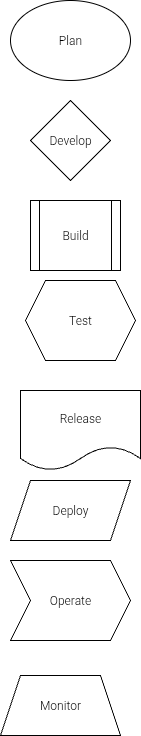

The diagram above was exported from draw.io. Its source (the exported page's mxGraphModel, read from the mxfile embedded in the PNG):
<mxGraphModel dx="154" dy="1798" grid="1" gridSize="10" guides="1" tooltips="1" connect="1" arrows="1" fold="1" page="1" pageScale="1" pageWidth="827" pageHeight="1169" math="0" shadow="0">
  <root>
    <mxCell id="0" />
    <mxCell id="1" parent="0" />
    <mxCell id="fTMEeF0ClWyg2tm_Gzm4-1" value="Plan" style="ellipse;whiteSpace=wrap;html=1;" parent="1" vertex="1">
      <mxGeometry x="215" y="-90" width="120" height="80" as="geometry" />
    </mxCell>
    <mxCell id="fTMEeF0ClWyg2tm_Gzm4-2" value="Develop" style="rhombus;whiteSpace=wrap;html=1;" parent="1" vertex="1">
      <mxGeometry x="235" y="10" width="80" height="80" as="geometry" />
    </mxCell>
    <mxCell id="fTMEeF0ClWyg2tm_Gzm4-4" value="Test" style="shape=hexagon;perimeter=hexagonPerimeter2;whiteSpace=wrap;html=1;fixedSize=1;" parent="1" vertex="1">
      <mxGeometry x="230" y="190" width="110" height="80" as="geometry" />
    </mxCell>
    <mxCell id="fTMEeF0ClWyg2tm_Gzm4-5" value="Release" style="shape=document;whiteSpace=wrap;html=1;boundedLbl=1;" parent="1" vertex="1">
      <mxGeometry x="225" y="300" width="120" height="80" as="geometry" />
    </mxCell>
    <mxCell id="fTMEeF0ClWyg2tm_Gzm4-7" value="Deploy" style="shape=parallelogram;perimeter=parallelogramPerimeter;whiteSpace=wrap;html=1;fixedSize=1;" parent="1" vertex="1">
      <mxGeometry x="215" y="390" width="120" height="60" as="geometry" />
    </mxCell>
    <mxCell id="fTMEeF0ClWyg2tm_Gzm4-11" value="Build" style="shape=process;whiteSpace=wrap;html=1;backgroundOutline=1;" parent="1" vertex="1">
      <mxGeometry x="235" y="110" width="90" height="70" as="geometry" />
    </mxCell>
    <mxCell id="fTMEeF0ClWyg2tm_Gzm4-12" value="Operate" style="shape=step;perimeter=stepPerimeter;whiteSpace=wrap;html=1;fixedSize=1;" parent="1" vertex="1">
      <mxGeometry x="215" y="470" width="120" height="80" as="geometry" />
    </mxCell>
    <mxCell id="kemwEW5T6QYcXnDlEfy3-2" value="Monitor" style="shape=trapezoid;perimeter=trapezoidPerimeter;whiteSpace=wrap;html=1;fixedSize=1;" vertex="1" parent="1">
      <mxGeometry x="205" y="585" width="120" height="60" as="geometry" />
    </mxCell>
  </root>
</mxGraphModel>